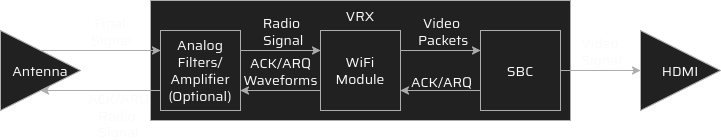

The diagram above was exported from draw.io. Its source (the exported page's mxGraphModel, read from the mxfile embedded in the PNG):
<mxGraphModel dx="1414" dy="777" grid="1" gridSize="10" guides="1" tooltips="1" connect="1" arrows="1" fold="1" page="1" pageScale="1" pageWidth="850" pageHeight="1100" math="0" shadow="0" adaptiveColors="auto">
  <root>
    <mxCell id="0" />
    <mxCell id="1" parent="0" />
    <mxCell id="9ocTW-hKQlS6RvChznfF-8" parent="1" style="rounded=0;whiteSpace=wrap;html=1;glass=0;strokeColor=light-dark(#000000, #adadad);strokeWidth=1;align=center;verticalAlign=middle;fontFamily=Saira;fontSource=https%3A%2F%2Ffonts.googleapis.com%2Fcss%3Ffamily%3DSaira;fontSize=14;fontColor=light-dark(default, #adadad);labelBorderColor=none;labelBackgroundColor=none;fillColor=light-dark(#000000,#212121);" value="" vertex="1">
      <mxGeometry height="120" width="420" x="190" y="320" as="geometry" />
    </mxCell>
    <mxCell id="AR9ecUpsX23sa5dndAGW-37" edge="1" parent="1" source="AR9ecUpsX23sa5dndAGW-31" style="edgeStyle=orthogonalEdgeStyle;rounded=0;orthogonalLoop=1;jettySize=auto;html=1;exitX=0.5;exitY=0;exitDx=0;exitDy=0;entryX=0;entryY=0.25;entryDx=0;entryDy=0;labelBackgroundColor=none;fontColor=light-dark(default, #adadad);fontFamily=Saira;fontSource=https%3A%2F%2Ffonts.googleapis.com%2Fcss%3Ffamily%3DSaira;strokeColor=light-dark(#000000,#ADADAD);fontSize=14;" target="AR9ecUpsX23sa5dndAGW-32">
      <mxGeometry relative="1" as="geometry" />
    </mxCell>
    <mxCell id="AR9ecUpsX23sa5dndAGW-44" connectable="0" parent="AR9ecUpsX23sa5dndAGW-37" style="edgeLabel;html=1;align=center;verticalAlign=middle;resizable=0;points=[];rounded=0;labelBackgroundColor=none;fontFamily=Saira;fontSource=https%3A%2F%2Ffonts.googleapis.com%2Fcss%3Ffamily%3DSaira;fontColor=light-dark(default, #adadad);fontSize=14;" value="&lt;div&gt;Final&amp;nbsp;&lt;/div&gt;&lt;div&gt;Signal&lt;/div&gt;" vertex="1">
      <mxGeometry relative="1" x="0.3167" y="-1" as="geometry">
        <mxPoint x="-9" y="-21" as="offset" />
      </mxGeometry>
    </mxCell>
    <mxCell id="AR9ecUpsX23sa5dndAGW-31" parent="1" style="triangle;whiteSpace=wrap;html=1;rounded=0;labelBackgroundColor=none;fontFamily=Saira;fontSource=https%3A%2F%2Ffonts.googleapis.com%2Fcss%3Ffamily%3DSaira;fontColor=light-dark(default, #adadad);fillColor=light-dark(#000000,#212121);strokeColor=light-dark(#000000,#ADADAD);fontSize=14;" value="Antenna" vertex="1">
      <mxGeometry height="80" width="80" x="40" y="350" as="geometry" />
    </mxCell>
    <mxCell id="AR9ecUpsX23sa5dndAGW-38" edge="1" parent="1" source="AR9ecUpsX23sa5dndAGW-32" style="edgeStyle=orthogonalEdgeStyle;rounded=0;orthogonalLoop=1;jettySize=auto;html=1;exitX=1;exitY=0.25;exitDx=0;exitDy=0;entryX=0;entryY=0.25;entryDx=0;entryDy=0;labelBackgroundColor=none;fontColor=light-dark(default, #adadad);fontFamily=Saira;fontSource=https%3A%2F%2Ffonts.googleapis.com%2Fcss%3Ffamily%3DSaira;strokeColor=light-dark(#000000,#ADADAD);fontSize=14;" target="AR9ecUpsX23sa5dndAGW-33">
      <mxGeometry relative="1" as="geometry" />
    </mxCell>
    <mxCell id="AR9ecUpsX23sa5dndAGW-45" connectable="0" parent="AR9ecUpsX23sa5dndAGW-38" style="edgeLabel;html=1;align=center;verticalAlign=middle;resizable=0;points=[];rounded=0;labelBackgroundColor=none;fontFamily=Saira;fontSource=https%3A%2F%2Ffonts.googleapis.com%2Fcss%3Ffamily%3DSaira;fontColor=light-dark(default, #adadad);fontSize=14;" value="&lt;div&gt;Radio&lt;/div&gt;&lt;div&gt;&amp;nbsp;Signal&lt;/div&gt;" vertex="1">
      <mxGeometry relative="1" x="0.125" y="-1" as="geometry">
        <mxPoint x="-5" y="-21" as="offset" />
      </mxGeometry>
    </mxCell>
    <mxCell id="AR9ecUpsX23sa5dndAGW-43" edge="1" parent="1" source="AR9ecUpsX23sa5dndAGW-32" style="edgeStyle=orthogonalEdgeStyle;rounded=0;orthogonalLoop=1;jettySize=auto;html=1;exitX=0;exitY=0.75;exitDx=0;exitDy=0;entryX=0.5;entryY=1;entryDx=0;entryDy=0;labelBackgroundColor=none;fontColor=light-dark(default, #adadad);fontFamily=Saira;fontSource=https%3A%2F%2Ffonts.googleapis.com%2Fcss%3Ffamily%3DSaira;strokeColor=light-dark(#000000,#ADADAD);fontSize=14;" target="AR9ecUpsX23sa5dndAGW-31">
      <mxGeometry relative="1" as="geometry" />
    </mxCell>
    <mxCell id="AR9ecUpsX23sa5dndAGW-50" connectable="0" parent="AR9ecUpsX23sa5dndAGW-43" style="edgeLabel;html=1;align=center;verticalAlign=middle;resizable=0;points=[];rounded=0;labelBackgroundColor=none;fontFamily=Saira;fontSource=https%3A%2F%2Ffonts.googleapis.com%2Fcss%3Ffamily%3DSaira;fontColor=light-dark(default, #adadad);fontSize=14;" value="ACK/ARQ&lt;br&gt;&lt;div&gt;Radio&amp;nbsp;&lt;/div&gt;&lt;div&gt;Signal&lt;/div&gt;" vertex="1">
      <mxGeometry relative="1" x="-0.5" y="-4" as="geometry">
        <mxPoint x="-13" y="28" as="offset" />
      </mxGeometry>
    </mxCell>
    <mxCell id="AR9ecUpsX23sa5dndAGW-32" parent="1" style="whiteSpace=wrap;html=1;aspect=fixed;rounded=0;labelBackgroundColor=none;fontFamily=Saira;fontSource=https%3A%2F%2Ffonts.googleapis.com%2Fcss%3Ffamily%3DSaira;fontColor=light-dark(default, #adadad);fillColor=light-dark(#000000,#212121);strokeColor=light-dark(#000000,#ADADAD);fontSize=14;" value="&lt;div&gt;Analog Filters/Amplifier&lt;/div&gt;&lt;div&gt;(Optional)&lt;/div&gt;" vertex="1">
      <mxGeometry height="80" width="80" x="200" y="350" as="geometry" />
    </mxCell>
    <mxCell id="AR9ecUpsX23sa5dndAGW-39" edge="1" parent="1" source="AR9ecUpsX23sa5dndAGW-33" style="edgeStyle=orthogonalEdgeStyle;rounded=0;orthogonalLoop=1;jettySize=auto;html=1;exitX=1;exitY=0.25;exitDx=0;exitDy=0;entryX=0;entryY=0.25;entryDx=0;entryDy=0;labelBackgroundColor=none;fontColor=light-dark(default, #adadad);fontFamily=Saira;fontSource=https%3A%2F%2Ffonts.googleapis.com%2Fcss%3Ffamily%3DSaira;strokeColor=light-dark(#000000,#ADADAD);fontSize=14;" target="AR9ecUpsX23sa5dndAGW-34">
      <mxGeometry relative="1" as="geometry" />
    </mxCell>
    <mxCell id="AR9ecUpsX23sa5dndAGW-46" connectable="0" parent="AR9ecUpsX23sa5dndAGW-39" style="edgeLabel;html=1;align=center;verticalAlign=middle;resizable=0;points=[];rounded=0;labelBackgroundColor=none;fontFamily=Saira;fontSource=https%3A%2F%2Ffonts.googleapis.com%2Fcss%3Ffamily%3DSaira;fontColor=light-dark(default, #adadad);fontSize=14;" value="&lt;div&gt;Video&lt;/div&gt;&lt;div&gt;&amp;nbsp;Packets&lt;/div&gt;" vertex="1">
      <mxGeometry relative="1" x="0.1" y="-2" as="geometry">
        <mxPoint x="-4" y="-22" as="offset" />
      </mxGeometry>
    </mxCell>
    <mxCell id="AR9ecUpsX23sa5dndAGW-42" edge="1" parent="1" source="AR9ecUpsX23sa5dndAGW-33" style="edgeStyle=orthogonalEdgeStyle;rounded=0;orthogonalLoop=1;jettySize=auto;html=1;exitX=0;exitY=0.75;exitDx=0;exitDy=0;entryX=1;entryY=0.75;entryDx=0;entryDy=0;labelBackgroundColor=none;fontColor=light-dark(default, #adadad);fontFamily=Saira;fontSource=https%3A%2F%2Ffonts.googleapis.com%2Fcss%3Ffamily%3DSaira;strokeColor=light-dark(#000000,#ADADAD);fontSize=14;" target="AR9ecUpsX23sa5dndAGW-32">
      <mxGeometry relative="1" as="geometry" />
    </mxCell>
    <mxCell id="AR9ecUpsX23sa5dndAGW-49" connectable="0" parent="AR9ecUpsX23sa5dndAGW-42" style="edgeLabel;html=1;align=center;verticalAlign=middle;resizable=0;points=[];rounded=0;labelBackgroundColor=none;fontFamily=Saira;fontSource=https%3A%2F%2Ffonts.googleapis.com%2Fcss%3Ffamily%3DSaira;fontColor=light-dark(default, #adadad);fontSize=14;" value="ACK/ARQ&lt;br&gt;Waveforms" vertex="1">
      <mxGeometry relative="1" x="0.025" y="-3" as="geometry">
        <mxPoint y="-17" as="offset" />
      </mxGeometry>
    </mxCell>
    <mxCell id="AR9ecUpsX23sa5dndAGW-33" parent="1" style="whiteSpace=wrap;html=1;aspect=fixed;rounded=0;labelBackgroundColor=none;fontFamily=Saira;fontSource=https%3A%2F%2Ffonts.googleapis.com%2Fcss%3Ffamily%3DSaira;fontColor=light-dark(default, #adadad);fillColor=light-dark(#000000,#212121);strokeColor=light-dark(#000000,#ADADAD);fontSize=14;" value="WiFi Module" vertex="1">
      <mxGeometry height="80" width="80" x="360" y="350" as="geometry" />
    </mxCell>
    <mxCell id="AR9ecUpsX23sa5dndAGW-40" edge="1" parent="1" source="AR9ecUpsX23sa5dndAGW-34" style="edgeStyle=orthogonalEdgeStyle;rounded=0;orthogonalLoop=1;jettySize=auto;html=1;exitX=1;exitY=0.5;exitDx=0;exitDy=0;entryX=0;entryY=0.5;entryDx=0;entryDy=0;labelBackgroundColor=none;fontColor=light-dark(default, #adadad);fontFamily=Saira;fontSource=https%3A%2F%2Ffonts.googleapis.com%2Fcss%3Ffamily%3DSaira;strokeColor=light-dark(#000000,#ADADAD);fontSize=14;" target="AR9ecUpsX23sa5dndAGW-36">
      <mxGeometry relative="1" as="geometry" />
    </mxCell>
    <mxCell id="AR9ecUpsX23sa5dndAGW-47" connectable="0" parent="AR9ecUpsX23sa5dndAGW-40" style="edgeLabel;html=1;align=center;verticalAlign=middle;resizable=0;points=[];rounded=0;labelBackgroundColor=none;fontFamily=Saira;fontSource=https%3A%2F%2Ffonts.googleapis.com%2Fcss%3Ffamily%3DSaira;fontColor=light-dark(default, #adadad);fontSize=14;" value="&lt;div&gt;VIdeo&amp;nbsp;&lt;/div&gt;&lt;div&gt;Signal&lt;/div&gt;" vertex="1">
      <mxGeometry relative="1" x="0.25" as="geometry">
        <mxPoint x="-10" y="-20" as="offset" />
      </mxGeometry>
    </mxCell>
    <mxCell id="AR9ecUpsX23sa5dndAGW-41" edge="1" parent="1" source="AR9ecUpsX23sa5dndAGW-34" style="edgeStyle=orthogonalEdgeStyle;rounded=0;orthogonalLoop=1;jettySize=auto;html=1;exitX=0;exitY=0.75;exitDx=0;exitDy=0;entryX=1;entryY=0.75;entryDx=0;entryDy=0;labelBackgroundColor=none;fontColor=light-dark(default, #adadad);fontFamily=Saira;fontSource=https%3A%2F%2Ffonts.googleapis.com%2Fcss%3Ffamily%3DSaira;strokeColor=light-dark(#000000,#ADADAD);fontSize=14;" target="AR9ecUpsX23sa5dndAGW-33">
      <mxGeometry relative="1" as="geometry" />
    </mxCell>
    <mxCell id="AR9ecUpsX23sa5dndAGW-48" connectable="0" parent="AR9ecUpsX23sa5dndAGW-41" style="edgeLabel;html=1;align=center;verticalAlign=middle;resizable=0;points=[];rounded=0;labelBackgroundColor=none;fontFamily=Saira;fontSource=https%3A%2F%2Ffonts.googleapis.com%2Fcss%3Ffamily%3DSaira;fontColor=light-dark(default, #adadad);fontSize=14;" value="ACK/ARQ" vertex="1">
      <mxGeometry relative="1" x="-0.1" y="-1" as="geometry">
        <mxPoint x="-4" y="-9" as="offset" />
      </mxGeometry>
    </mxCell>
    <mxCell id="AR9ecUpsX23sa5dndAGW-34" parent="1" style="whiteSpace=wrap;html=1;aspect=fixed;rounded=0;labelBackgroundColor=none;fontFamily=Saira;fontSource=https%3A%2F%2Ffonts.googleapis.com%2Fcss%3Ffamily%3DSaira;fontColor=light-dark(default, #adadad);fillColor=light-dark(#000000,#212121);strokeColor=light-dark(#000000,#ADADAD);fontSize=14;" value="SBC" vertex="1">
      <mxGeometry height="80" width="80" x="520" y="350" as="geometry" />
    </mxCell>
    <mxCell id="AR9ecUpsX23sa5dndAGW-36" parent="1" style="triangle;whiteSpace=wrap;html=1;rounded=0;labelBackgroundColor=none;fontFamily=Saira;fontSource=https%3A%2F%2Ffonts.googleapis.com%2Fcss%3Ffamily%3DSaira;fontColor=light-dark(default, #adadad);fillColor=light-dark(#000000,#212121);strokeColor=light-dark(#000000,#ADADAD);fontSize=14;" value="HDMI" vertex="1">
      <mxGeometry height="80" width="80" x="680" y="350" as="geometry" />
    </mxCell>
    <mxCell id="9ocTW-hKQlS6RvChznfF-9" parent="1" style="text;html=1;whiteSpace=wrap;strokeColor=none;fillColor=none;align=center;verticalAlign=middle;rounded=0;fontFamily=Saira;fontSource=https%3A%2F%2Ffonts.googleapis.com%2Fcss%3Ffamily%3DSaira;fontSize=14;fontColor=light-dark(default, #adadad);labelBackgroundColor=none;resizable=0;" value="VRX" vertex="1">
      <mxGeometry height="30" width="60" x="370" y="320" as="geometry" />
    </mxCell>
  </root>
</mxGraphModel>